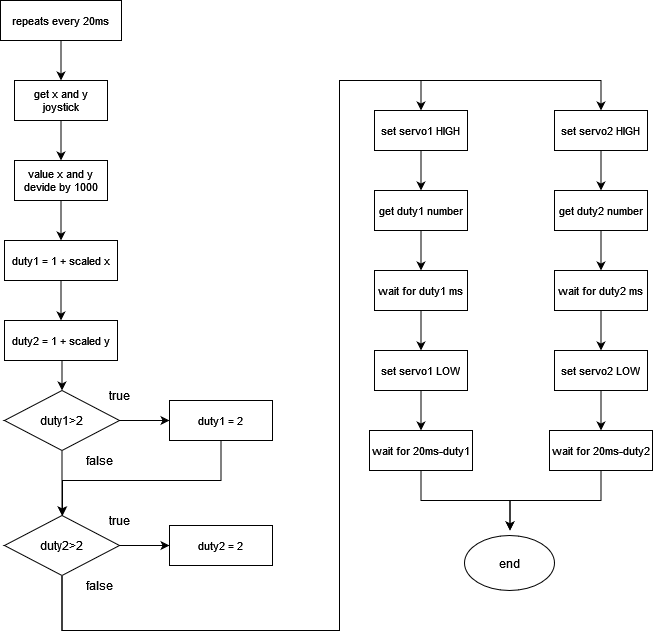

The diagram above was exported from draw.io. Its source (the exported page's mxGraphModel, read from the mxfile embedded in the PNG):
<mxGraphModel dx="2284" dy="1854" grid="1" gridSize="10" guides="1" tooltips="1" connect="1" arrows="1" fold="1" page="1" pageScale="1" pageWidth="850" pageHeight="1100" math="0" shadow="0">
  <root>
    <mxCell id="0" />
    <mxCell id="1" parent="0" />
    <mxCell id="EMESFDkT7fnsdD46KyZ0-3" style="edgeStyle=orthogonalEdgeStyle;rounded=0;orthogonalLoop=1;jettySize=auto;html=1;exitX=0.5;exitY=1;exitDx=0;exitDy=0;entryX=0.5;entryY=0;entryDx=0;entryDy=0;" parent="1" source="EMESFDkT7fnsdD46KyZ0-1" target="EMESFDkT7fnsdD46KyZ0-4" edge="1">
      <mxGeometry relative="1" as="geometry">
        <mxPoint x="-18.5" y="-440" as="targetPoint" />
      </mxGeometry>
    </mxCell>
    <mxCell id="EMESFDkT7fnsdD46KyZ0-1" value="set servo1 HIGH" style="rounded=0;whiteSpace=wrap;html=1;fontSize=11;" parent="1" vertex="1">
      <mxGeometry x="-65" y="-490" width="93" height="40" as="geometry" />
    </mxCell>
    <mxCell id="LLiVkvgdcC1DhlcbVnNO-8" style="edgeStyle=orthogonalEdgeStyle;rounded=0;orthogonalLoop=1;jettySize=auto;html=1;exitX=0.5;exitY=1;exitDx=0;exitDy=0;entryX=0.5;entryY=0;entryDx=0;entryDy=0;" parent="1" source="EMESFDkT7fnsdD46KyZ0-4" target="LLiVkvgdcC1DhlcbVnNO-4" edge="1">
      <mxGeometry relative="1" as="geometry" />
    </mxCell>
    <mxCell id="EMESFDkT7fnsdD46KyZ0-4" value="get duty1 number" style="rounded=0;whiteSpace=wrap;html=1;fontSize=11;" parent="1" vertex="1">
      <mxGeometry x="-65" y="-410" width="93" height="40" as="geometry" />
    </mxCell>
    <mxCell id="LLiVkvgdcC1DhlcbVnNO-3" style="edgeStyle=orthogonalEdgeStyle;rounded=0;orthogonalLoop=1;jettySize=auto;html=1;exitX=0.5;exitY=1;exitDx=0;exitDy=0;entryX=0.5;entryY=0;entryDx=0;entryDy=0;" parent="1" source="LLiVkvgdcC1DhlcbVnNO-4" target="LLiVkvgdcC1DhlcbVnNO-6" edge="1">
      <mxGeometry relative="1" as="geometry" />
    </mxCell>
    <mxCell id="LLiVkvgdcC1DhlcbVnNO-4" value="wait for duty1 ms" style="rounded=0;whiteSpace=wrap;html=1;fontSize=11;" parent="1" vertex="1">
      <mxGeometry x="-65" y="-330" width="93" height="40" as="geometry" />
    </mxCell>
    <mxCell id="LLiVkvgdcC1DhlcbVnNO-5" style="edgeStyle=orthogonalEdgeStyle;rounded=0;orthogonalLoop=1;jettySize=auto;html=1;exitX=0.5;exitY=1;exitDx=0;exitDy=0;entryX=0.5;entryY=0;entryDx=0;entryDy=0;" parent="1" source="LLiVkvgdcC1DhlcbVnNO-6" target="LLiVkvgdcC1DhlcbVnNO-7" edge="1">
      <mxGeometry relative="1" as="geometry">
        <mxPoint x="-18.5" y="-200" as="targetPoint" />
      </mxGeometry>
    </mxCell>
    <mxCell id="LLiVkvgdcC1DhlcbVnNO-6" value="set servo1 LOW" style="rounded=0;whiteSpace=wrap;html=1;fontSize=11;" parent="1" vertex="1">
      <mxGeometry x="-65" y="-250" width="93" height="40" as="geometry" />
    </mxCell>
    <mxCell id="Gc3bVNJJRt5NPxdho9_o-61" style="edgeStyle=orthogonalEdgeStyle;rounded=0;orthogonalLoop=1;jettySize=auto;html=1;exitX=0.5;exitY=1;exitDx=0;exitDy=0;" edge="1" parent="1" source="LLiVkvgdcC1DhlcbVnNO-7">
      <mxGeometry relative="1" as="geometry">
        <mxPoint x="70.5" y="-70" as="targetPoint" />
      </mxGeometry>
    </mxCell>
    <mxCell id="LLiVkvgdcC1DhlcbVnNO-7" value="wait for 20ms-duty1" style="rounded=0;whiteSpace=wrap;html=1;fontSize=11;" parent="1" vertex="1">
      <mxGeometry x="-70" y="-170" width="103" height="40" as="geometry" />
    </mxCell>
    <mxCell id="Gc3bVNJJRt5NPxdho9_o-28" style="edgeStyle=orthogonalEdgeStyle;rounded=0;orthogonalLoop=1;jettySize=auto;html=1;exitX=0.5;exitY=1;exitDx=0;exitDy=0;entryX=0.5;entryY=0;entryDx=0;entryDy=0;" edge="1" parent="1" source="Gc3bVNJJRt5NPxdho9_o-16" target="Gc3bVNJJRt5NPxdho9_o-17">
      <mxGeometry relative="1" as="geometry" />
    </mxCell>
    <mxCell id="Gc3bVNJJRt5NPxdho9_o-16" value="get x and y joystick" style="rounded=0;whiteSpace=wrap;html=1;fontSize=11;" vertex="1" parent="1">
      <mxGeometry x="-425" y="-520" width="93" height="40" as="geometry" />
    </mxCell>
    <mxCell id="Gc3bVNJJRt5NPxdho9_o-29" style="edgeStyle=orthogonalEdgeStyle;rounded=0;orthogonalLoop=1;jettySize=auto;html=1;exitX=0.5;exitY=1;exitDx=0;exitDy=0;entryX=0.5;entryY=0;entryDx=0;entryDy=0;" edge="1" parent="1" source="Gc3bVNJJRt5NPxdho9_o-17" target="Gc3bVNJJRt5NPxdho9_o-18">
      <mxGeometry relative="1" as="geometry" />
    </mxCell>
    <mxCell id="Gc3bVNJJRt5NPxdho9_o-17" value="value x and y devide by 1000" style="rounded=0;whiteSpace=wrap;html=1;fontSize=11;" vertex="1" parent="1">
      <mxGeometry x="-425" y="-440" width="93" height="40" as="geometry" />
    </mxCell>
    <mxCell id="Gc3bVNJJRt5NPxdho9_o-30" style="edgeStyle=orthogonalEdgeStyle;rounded=0;orthogonalLoop=1;jettySize=auto;html=1;exitX=0.5;exitY=1;exitDx=0;exitDy=0;entryX=0.5;entryY=0;entryDx=0;entryDy=0;" edge="1" parent="1" source="Gc3bVNJJRt5NPxdho9_o-18" target="Gc3bVNJJRt5NPxdho9_o-19">
      <mxGeometry relative="1" as="geometry" />
    </mxCell>
    <mxCell id="Gc3bVNJJRt5NPxdho9_o-18" value="duty1 = 1 + scaled x" style="rounded=0;whiteSpace=wrap;html=1;fontSize=11;" vertex="1" parent="1">
      <mxGeometry x="-435" y="-360" width="113" height="40" as="geometry" />
    </mxCell>
    <mxCell id="Gc3bVNJJRt5NPxdho9_o-36" style="edgeStyle=orthogonalEdgeStyle;rounded=0;orthogonalLoop=1;jettySize=auto;html=1;exitX=0.5;exitY=1;exitDx=0;exitDy=0;entryX=0.5;entryY=0;entryDx=0;entryDy=0;" edge="1" parent="1" source="Gc3bVNJJRt5NPxdho9_o-19" target="Gc3bVNJJRt5NPxdho9_o-31">
      <mxGeometry relative="1" as="geometry" />
    </mxCell>
    <mxCell id="Gc3bVNJJRt5NPxdho9_o-19" value="duty2 = 1 + scaled y" style="rounded=0;whiteSpace=wrap;html=1;fontSize=11;" vertex="1" parent="1">
      <mxGeometry x="-435" y="-280" width="113" height="40" as="geometry" />
    </mxCell>
    <mxCell id="Gc3bVNJJRt5NPxdho9_o-27" style="edgeStyle=orthogonalEdgeStyle;rounded=0;orthogonalLoop=1;jettySize=auto;html=1;exitX=0.5;exitY=1;exitDx=0;exitDy=0;entryX=0.5;entryY=0;entryDx=0;entryDy=0;" edge="1" parent="1" source="Gc3bVNJJRt5NPxdho9_o-26" target="Gc3bVNJJRt5NPxdho9_o-16">
      <mxGeometry relative="1" as="geometry" />
    </mxCell>
    <mxCell id="Gc3bVNJJRt5NPxdho9_o-26" value="repeats every 20ms" style="rounded=0;whiteSpace=wrap;html=1;fontSize=11;" vertex="1" parent="1">
      <mxGeometry x="-439" y="-600" width="121" height="40" as="geometry" />
    </mxCell>
    <mxCell id="Gc3bVNJJRt5NPxdho9_o-35" style="edgeStyle=orthogonalEdgeStyle;rounded=0;orthogonalLoop=1;jettySize=auto;html=1;exitX=1;exitY=0.5;exitDx=0;exitDy=0;entryX=0;entryY=0.5;entryDx=0;entryDy=0;" edge="1" parent="1" source="Gc3bVNJJRt5NPxdho9_o-31" target="Gc3bVNJJRt5NPxdho9_o-32">
      <mxGeometry relative="1" as="geometry" />
    </mxCell>
    <mxCell id="Gc3bVNJJRt5NPxdho9_o-42" style="edgeStyle=orthogonalEdgeStyle;rounded=0;orthogonalLoop=1;jettySize=auto;html=1;exitX=0.5;exitY=1;exitDx=0;exitDy=0;entryX=0.5;entryY=0;entryDx=0;entryDy=0;" edge="1" parent="1" source="Gc3bVNJJRt5NPxdho9_o-31" target="Gc3bVNJJRt5NPxdho9_o-38">
      <mxGeometry relative="1" as="geometry" />
    </mxCell>
    <mxCell id="Gc3bVNJJRt5NPxdho9_o-31" value="duty1&amp;gt;2" style="rhombus;whiteSpace=wrap;html=1;" vertex="1" parent="1">
      <mxGeometry x="-435" y="-210" width="115" height="60" as="geometry" />
    </mxCell>
    <mxCell id="Gc3bVNJJRt5NPxdho9_o-46" style="edgeStyle=orthogonalEdgeStyle;rounded=0;orthogonalLoop=1;jettySize=auto;html=1;exitX=0.5;exitY=1;exitDx=0;exitDy=0;" edge="1" parent="1" source="Gc3bVNJJRt5NPxdho9_o-32" target="Gc3bVNJJRt5NPxdho9_o-38">
      <mxGeometry relative="1" as="geometry">
        <mxPoint x="-369.5" y="-110" as="targetPoint" />
        <Array as="points">
          <mxPoint x="-218" y="-120" />
          <mxPoint x="-377" y="-120" />
        </Array>
      </mxGeometry>
    </mxCell>
    <mxCell id="Gc3bVNJJRt5NPxdho9_o-32" value="duty1 = 2" style="rounded=0;whiteSpace=wrap;html=1;fontSize=11;" vertex="1" parent="1">
      <mxGeometry x="-270" y="-200" width="103" height="40" as="geometry" />
    </mxCell>
    <mxCell id="Gc3bVNJJRt5NPxdho9_o-33" value="true" style="text;html=1;strokeColor=none;fillColor=none;align=center;verticalAlign=middle;whiteSpace=wrap;rounded=0;" vertex="1" parent="1">
      <mxGeometry x="-350" y="-220" width="60" height="30" as="geometry" />
    </mxCell>
    <mxCell id="Gc3bVNJJRt5NPxdho9_o-34" value="false" style="text;html=1;strokeColor=none;fillColor=none;align=center;verticalAlign=middle;whiteSpace=wrap;rounded=0;" vertex="1" parent="1">
      <mxGeometry x="-370" y="-155" width="60" height="30" as="geometry" />
    </mxCell>
    <mxCell id="Gc3bVNJJRt5NPxdho9_o-37" style="edgeStyle=orthogonalEdgeStyle;rounded=0;orthogonalLoop=1;jettySize=auto;html=1;exitX=1;exitY=0.5;exitDx=0;exitDy=0;entryX=0;entryY=0.5;entryDx=0;entryDy=0;" edge="1" parent="1" source="Gc3bVNJJRt5NPxdho9_o-38" target="Gc3bVNJJRt5NPxdho9_o-39">
      <mxGeometry relative="1" as="geometry" />
    </mxCell>
    <mxCell id="Gc3bVNJJRt5NPxdho9_o-48" style="edgeStyle=orthogonalEdgeStyle;rounded=0;orthogonalLoop=1;jettySize=auto;html=1;exitX=0.5;exitY=1;exitDx=0;exitDy=0;entryX=0.5;entryY=0;entryDx=0;entryDy=0;" edge="1" parent="1" source="Gc3bVNJJRt5NPxdho9_o-38" target="EMESFDkT7fnsdD46KyZ0-1">
      <mxGeometry relative="1" as="geometry">
        <mxPoint x="-79.5" y="-490" as="targetPoint" />
        <Array as="points">
          <mxPoint x="-377" y="30" />
          <mxPoint x="-100" y="30" />
          <mxPoint x="-100" y="-520" />
          <mxPoint x="-18" y="-520" />
        </Array>
      </mxGeometry>
    </mxCell>
    <mxCell id="Gc3bVNJJRt5NPxdho9_o-59" style="edgeStyle=orthogonalEdgeStyle;rounded=0;orthogonalLoop=1;jettySize=auto;html=1;exitX=0.5;exitY=1;exitDx=0;exitDy=0;entryX=0.5;entryY=0;entryDx=0;entryDy=0;" edge="1" parent="1" source="Gc3bVNJJRt5NPxdho9_o-38" target="Gc3bVNJJRt5NPxdho9_o-50">
      <mxGeometry relative="1" as="geometry">
        <Array as="points">
          <mxPoint x="-377" y="30" />
          <mxPoint x="-100" y="30" />
          <mxPoint x="-100" y="-520" />
          <mxPoint x="162" y="-520" />
        </Array>
      </mxGeometry>
    </mxCell>
    <mxCell id="Gc3bVNJJRt5NPxdho9_o-38" value="duty2&amp;gt;2" style="rhombus;whiteSpace=wrap;html=1;" vertex="1" parent="1">
      <mxGeometry x="-435" y="-85" width="115" height="60" as="geometry" />
    </mxCell>
    <mxCell id="Gc3bVNJJRt5NPxdho9_o-39" value="duty2 = 2" style="rounded=0;whiteSpace=wrap;html=1;fontSize=11;" vertex="1" parent="1">
      <mxGeometry x="-270" y="-75" width="103" height="40" as="geometry" />
    </mxCell>
    <mxCell id="Gc3bVNJJRt5NPxdho9_o-40" value="true" style="text;html=1;strokeColor=none;fillColor=none;align=center;verticalAlign=middle;whiteSpace=wrap;rounded=0;" vertex="1" parent="1">
      <mxGeometry x="-350" y="-95" width="60" height="30" as="geometry" />
    </mxCell>
    <mxCell id="Gc3bVNJJRt5NPxdho9_o-41" value="false" style="text;html=1;strokeColor=none;fillColor=none;align=center;verticalAlign=middle;whiteSpace=wrap;rounded=0;" vertex="1" parent="1">
      <mxGeometry x="-370" y="-30" width="60" height="30" as="geometry" />
    </mxCell>
    <mxCell id="Gc3bVNJJRt5NPxdho9_o-49" style="edgeStyle=orthogonalEdgeStyle;rounded=0;orthogonalLoop=1;jettySize=auto;html=1;exitX=0.5;exitY=1;exitDx=0;exitDy=0;entryX=0.5;entryY=0;entryDx=0;entryDy=0;" edge="1" parent="1" source="Gc3bVNJJRt5NPxdho9_o-50" target="Gc3bVNJJRt5NPxdho9_o-52">
      <mxGeometry relative="1" as="geometry">
        <mxPoint x="161.5" y="-440" as="targetPoint" />
      </mxGeometry>
    </mxCell>
    <mxCell id="Gc3bVNJJRt5NPxdho9_o-50" value="set servo2 HIGH" style="rounded=0;whiteSpace=wrap;html=1;fontSize=11;" vertex="1" parent="1">
      <mxGeometry x="115" y="-490" width="93" height="40" as="geometry" />
    </mxCell>
    <mxCell id="Gc3bVNJJRt5NPxdho9_o-51" style="edgeStyle=orthogonalEdgeStyle;rounded=0;orthogonalLoop=1;jettySize=auto;html=1;exitX=0.5;exitY=1;exitDx=0;exitDy=0;entryX=0.5;entryY=0;entryDx=0;entryDy=0;" edge="1" parent="1" source="Gc3bVNJJRt5NPxdho9_o-52" target="Gc3bVNJJRt5NPxdho9_o-54">
      <mxGeometry relative="1" as="geometry" />
    </mxCell>
    <mxCell id="Gc3bVNJJRt5NPxdho9_o-52" value="get duty2 number" style="rounded=0;whiteSpace=wrap;html=1;fontSize=11;" vertex="1" parent="1">
      <mxGeometry x="115" y="-410" width="93" height="40" as="geometry" />
    </mxCell>
    <mxCell id="Gc3bVNJJRt5NPxdho9_o-53" style="edgeStyle=orthogonalEdgeStyle;rounded=0;orthogonalLoop=1;jettySize=auto;html=1;exitX=0.5;exitY=1;exitDx=0;exitDy=0;entryX=0.5;entryY=0;entryDx=0;entryDy=0;" edge="1" parent="1" source="Gc3bVNJJRt5NPxdho9_o-54" target="Gc3bVNJJRt5NPxdho9_o-56">
      <mxGeometry relative="1" as="geometry" />
    </mxCell>
    <mxCell id="Gc3bVNJJRt5NPxdho9_o-54" value="wait for duty2 ms" style="rounded=0;whiteSpace=wrap;html=1;fontSize=11;" vertex="1" parent="1">
      <mxGeometry x="115" y="-330" width="93" height="40" as="geometry" />
    </mxCell>
    <mxCell id="Gc3bVNJJRt5NPxdho9_o-55" style="edgeStyle=orthogonalEdgeStyle;rounded=0;orthogonalLoop=1;jettySize=auto;html=1;exitX=0.5;exitY=1;exitDx=0;exitDy=0;entryX=0.5;entryY=0;entryDx=0;entryDy=0;" edge="1" parent="1" source="Gc3bVNJJRt5NPxdho9_o-56" target="Gc3bVNJJRt5NPxdho9_o-57">
      <mxGeometry relative="1" as="geometry">
        <mxPoint x="161.5" y="-200" as="targetPoint" />
      </mxGeometry>
    </mxCell>
    <mxCell id="Gc3bVNJJRt5NPxdho9_o-56" value="set servo2 LOW" style="rounded=0;whiteSpace=wrap;html=1;fontSize=11;" vertex="1" parent="1">
      <mxGeometry x="115" y="-250" width="93" height="40" as="geometry" />
    </mxCell>
    <mxCell id="Gc3bVNJJRt5NPxdho9_o-62" style="edgeStyle=orthogonalEdgeStyle;rounded=0;orthogonalLoop=1;jettySize=auto;html=1;exitX=0.5;exitY=1;exitDx=0;exitDy=0;entryX=0.5;entryY=0;entryDx=0;entryDy=0;" edge="1" parent="1" source="Gc3bVNJJRt5NPxdho9_o-57">
      <mxGeometry relative="1" as="geometry">
        <mxPoint x="70.5" y="-70" as="targetPoint" />
      </mxGeometry>
    </mxCell>
    <mxCell id="Gc3bVNJJRt5NPxdho9_o-57" value="wait for 20ms-duty2" style="rounded=0;whiteSpace=wrap;html=1;fontSize=11;" vertex="1" parent="1">
      <mxGeometry x="110" y="-170" width="103" height="40" as="geometry" />
    </mxCell>
    <mxCell id="Gc3bVNJJRt5NPxdho9_o-64" value="end" style="ellipse;whiteSpace=wrap;html=1;" vertex="1" parent="1">
      <mxGeometry x="25" y="-65" width="90" height="55" as="geometry" />
    </mxCell>
  </root>
</mxGraphModel>